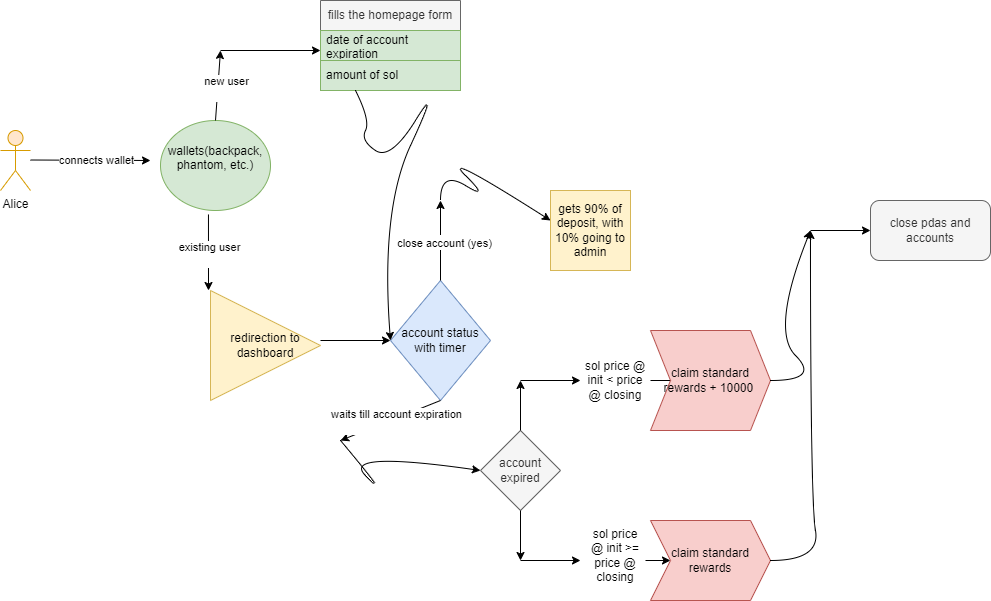

The diagram above was exported from draw.io. Its source (the exported page's mxGraphModel, read from the mxfile embedded in the PNG):
<mxGraphModel dx="880" dy="500" grid="1" gridSize="10" guides="1" tooltips="1" connect="1" arrows="1" fold="1" page="1" pageScale="1" pageWidth="850" pageHeight="1100" math="0" shadow="0">
  <root>
    <mxCell id="0" />
    <mxCell id="1" parent="0" />
    <mxCell id="HkQEHq1fKLzyAsJa6Xvb-1" value="Alice" style="shape=umlActor;verticalLabelPosition=bottom;verticalAlign=top;html=1;outlineConnect=0;fillColor=#ffe6cc;strokeColor=#d79b00;" vertex="1" parent="1">
      <mxGeometry x="30" y="380" width="30" height="60" as="geometry" />
    </mxCell>
    <mxCell id="HkQEHq1fKLzyAsJa6Xvb-2" value="" style="endArrow=classic;html=1;rounded=0;" edge="1" parent="1">
      <mxGeometry relative="1" as="geometry">
        <mxPoint x="60" y="409.5" as="sourcePoint" />
        <mxPoint x="180" y="410" as="targetPoint" />
      </mxGeometry>
    </mxCell>
    <mxCell id="HkQEHq1fKLzyAsJa6Xvb-3" value="Label" style="edgeLabel;resizable=0;html=1;;align=center;verticalAlign=middle;" connectable="0" vertex="1" parent="HkQEHq1fKLzyAsJa6Xvb-2">
      <mxGeometry relative="1" as="geometry" />
    </mxCell>
    <mxCell id="HkQEHq1fKLzyAsJa6Xvb-5" value="connects wallet" style="edgeLabel;html=1;align=center;verticalAlign=middle;resizable=0;points=[];" vertex="1" connectable="0" parent="HkQEHq1fKLzyAsJa6Xvb-2">
      <mxGeometry x="0.08" y="1" relative="1" as="geometry">
        <mxPoint y="1" as="offset" />
      </mxGeometry>
    </mxCell>
    <mxCell id="HkQEHq1fKLzyAsJa6Xvb-7" style="edgeStyle=orthogonalEdgeStyle;rounded=0;orthogonalLoop=1;jettySize=auto;html=1;exitX=1;exitY=0.5;exitDx=0;exitDy=0;" edge="1" parent="1" source="HkQEHq1fKLzyAsJa6Xvb-6">
      <mxGeometry relative="1" as="geometry">
        <mxPoint x="290" y="410" as="targetPoint" />
      </mxGeometry>
    </mxCell>
    <mxCell id="HkQEHq1fKLzyAsJa6Xvb-6" value="wallets(backpack, phantom, etc.)&lt;div&gt;&lt;br&gt;&lt;/div&gt;" style="ellipse;whiteSpace=wrap;html=1;fillColor=#d5e8d4;strokeColor=#82b366;" vertex="1" parent="1">
      <mxGeometry x="190" y="370" width="110" height="90" as="geometry" />
    </mxCell>
    <mxCell id="HkQEHq1fKLzyAsJa6Xvb-11" value="" style="endArrow=classic;html=1;rounded=0;exitX=0.5;exitY=0;exitDx=0;exitDy=0;" edge="1" parent="1" source="HkQEHq1fKLzyAsJa6Xvb-6">
      <mxGeometry relative="1" as="geometry">
        <mxPoint x="190" y="340" as="sourcePoint" />
        <mxPoint x="250" y="300" as="targetPoint" />
      </mxGeometry>
    </mxCell>
    <mxCell id="HkQEHq1fKLzyAsJa6Xvb-12" value="Label" style="edgeLabel;resizable=0;html=1;;align=center;verticalAlign=middle;" connectable="0" vertex="1" parent="HkQEHq1fKLzyAsJa6Xvb-11">
      <mxGeometry relative="1" as="geometry" />
    </mxCell>
    <mxCell id="HkQEHq1fKLzyAsJa6Xvb-16" value="Text" style="edgeLabel;html=1;align=center;verticalAlign=middle;resizable=0;points=[];" vertex="1" connectable="0" parent="HkQEHq1fKLzyAsJa6Xvb-11">
      <mxGeometry x="-0.0497" y="-4" relative="1" as="geometry">
        <mxPoint as="offset" />
      </mxGeometry>
    </mxCell>
    <mxCell id="HkQEHq1fKLzyAsJa6Xvb-17" value="new user&lt;div&gt;&lt;br&gt;&lt;/div&gt;" style="edgeLabel;html=1;align=center;verticalAlign=middle;resizable=0;points=[];" vertex="1" connectable="0" parent="HkQEHq1fKLzyAsJa6Xvb-11">
      <mxGeometry x="-0.0701" y="-8" relative="1" as="geometry">
        <mxPoint as="offset" />
      </mxGeometry>
    </mxCell>
    <mxCell id="HkQEHq1fKLzyAsJa6Xvb-18" value="" style="endArrow=classic;html=1;rounded=0;exitX=0.436;exitY=1.044;exitDx=0;exitDy=0;exitPerimeter=0;" edge="1" parent="1" source="HkQEHq1fKLzyAsJa6Xvb-6">
      <mxGeometry relative="1" as="geometry">
        <mxPoint x="195" y="490" as="sourcePoint" />
        <mxPoint x="238" y="540" as="targetPoint" />
      </mxGeometry>
    </mxCell>
    <mxCell id="HkQEHq1fKLzyAsJa6Xvb-19" value="Label" style="edgeLabel;resizable=0;html=1;;align=center;verticalAlign=middle;" connectable="0" vertex="1" parent="HkQEHq1fKLzyAsJa6Xvb-18">
      <mxGeometry relative="1" as="geometry" />
    </mxCell>
    <mxCell id="HkQEHq1fKLzyAsJa6Xvb-20" value="existing user&lt;div&gt;&lt;br&gt;&lt;/div&gt;" style="edgeLabel;html=1;align=center;verticalAlign=middle;resizable=0;points=[];" vertex="1" connectable="0" parent="HkQEHq1fKLzyAsJa6Xvb-18">
      <mxGeometry x="0.0531" y="1" relative="1" as="geometry">
        <mxPoint as="offset" />
      </mxGeometry>
    </mxCell>
    <mxCell id="HkQEHq1fKLzyAsJa6Xvb-25" value="" style="endArrow=classic;html=1;rounded=0;" edge="1" parent="1">
      <mxGeometry width="50" height="50" relative="1" as="geometry">
        <mxPoint x="250" y="300" as="sourcePoint" />
        <mxPoint x="350" y="300" as="targetPoint" />
      </mxGeometry>
    </mxCell>
    <mxCell id="HkQEHq1fKLzyAsJa6Xvb-26" value="fills the homepage form" style="swimlane;fontStyle=0;childLayout=stackLayout;horizontal=1;startSize=30;horizontalStack=0;resizeParent=1;resizeParentMax=0;resizeLast=0;collapsible=1;marginBottom=0;whiteSpace=wrap;html=1;fillColor=#f5f5f5;fontColor=#333333;strokeColor=#666666;" vertex="1" parent="1">
      <mxGeometry x="350" y="250" width="140" height="90" as="geometry" />
    </mxCell>
    <mxCell id="HkQEHq1fKLzyAsJa6Xvb-27" value="date of account expiration" style="text;strokeColor=#82b366;fillColor=#d5e8d4;align=left;verticalAlign=middle;spacingLeft=4;spacingRight=4;overflow=hidden;points=[[0,0.5],[1,0.5]];portConstraint=eastwest;rotatable=0;whiteSpace=wrap;html=1;" vertex="1" parent="HkQEHq1fKLzyAsJa6Xvb-26">
      <mxGeometry y="30" width="140" height="30" as="geometry" />
    </mxCell>
    <mxCell id="HkQEHq1fKLzyAsJa6Xvb-28" value="amount of sol" style="text;strokeColor=#82b366;fillColor=#d5e8d4;align=left;verticalAlign=middle;spacingLeft=4;spacingRight=4;overflow=hidden;points=[[0,0.5],[1,0.5]];portConstraint=eastwest;rotatable=0;whiteSpace=wrap;html=1;" vertex="1" parent="HkQEHq1fKLzyAsJa6Xvb-26">
      <mxGeometry y="60" width="140" height="30" as="geometry" />
    </mxCell>
    <mxCell id="HkQEHq1fKLzyAsJa6Xvb-30" value="redirection to dashboard" style="triangle;whiteSpace=wrap;html=1;fillColor=#fff2cc;strokeColor=#d6b656;" vertex="1" parent="1">
      <mxGeometry x="240" y="540" width="110" height="110" as="geometry" />
    </mxCell>
    <mxCell id="HkQEHq1fKLzyAsJa6Xvb-31" value="" style="endArrow=classic;html=1;rounded=0;" edge="1" parent="1">
      <mxGeometry width="50" height="50" relative="1" as="geometry">
        <mxPoint x="350" y="590" as="sourcePoint" />
        <mxPoint x="420" y="590" as="targetPoint" />
      </mxGeometry>
    </mxCell>
    <mxCell id="HkQEHq1fKLzyAsJa6Xvb-32" value="account status with timer" style="rhombus;whiteSpace=wrap;html=1;fillColor=#dae8fc;strokeColor=#6c8ebf;" vertex="1" parent="1">
      <mxGeometry x="420" y="530" width="100" height="120" as="geometry" />
    </mxCell>
    <mxCell id="HkQEHq1fKLzyAsJa6Xvb-33" value="" style="endArrow=classic;html=1;rounded=0;exitX=0.5;exitY=0;exitDx=0;exitDy=0;" edge="1" parent="1" source="HkQEHq1fKLzyAsJa6Xvb-32">
      <mxGeometry relative="1" as="geometry">
        <mxPoint x="460" y="490" as="sourcePoint" />
        <mxPoint x="470" y="450" as="targetPoint" />
      </mxGeometry>
    </mxCell>
    <mxCell id="HkQEHq1fKLzyAsJa6Xvb-34" value="Label" style="edgeLabel;resizable=0;html=1;;align=center;verticalAlign=middle;" connectable="0" vertex="1" parent="HkQEHq1fKLzyAsJa6Xvb-33">
      <mxGeometry relative="1" as="geometry" />
    </mxCell>
    <mxCell id="HkQEHq1fKLzyAsJa6Xvb-35" value="close account (yes)" style="edgeLabel;html=1;align=center;verticalAlign=middle;resizable=0;points=[];" vertex="1" connectable="0" parent="HkQEHq1fKLzyAsJa6Xvb-33">
      <mxGeometry x="-0.05" y="-3" relative="1" as="geometry">
        <mxPoint as="offset" />
      </mxGeometry>
    </mxCell>
    <mxCell id="HkQEHq1fKLzyAsJa6Xvb-36" value="" style="curved=1;endArrow=classic;html=1;rounded=0;" edge="1" parent="1">
      <mxGeometry width="50" height="50" relative="1" as="geometry">
        <mxPoint x="470" y="450" as="sourcePoint" />
        <mxPoint x="580" y="470" as="targetPoint" />
        <Array as="points">
          <mxPoint x="470" y="420" />
          <mxPoint x="520" y="450" />
          <mxPoint x="470" y="400" />
        </Array>
      </mxGeometry>
    </mxCell>
    <mxCell id="HkQEHq1fKLzyAsJa6Xvb-37" value="gets 90% of deposit, with 10% going to admin" style="whiteSpace=wrap;html=1;aspect=fixed;fillColor=#fff2cc;strokeColor=#d6b656;" vertex="1" parent="1">
      <mxGeometry x="580" y="440" width="80" height="80" as="geometry" />
    </mxCell>
    <mxCell id="HkQEHq1fKLzyAsJa6Xvb-38" value="" style="endArrow=classic;html=1;rounded=0;exitX=0.5;exitY=1;exitDx=0;exitDy=0;" edge="1" parent="1" source="HkQEHq1fKLzyAsJa6Xvb-32">
      <mxGeometry relative="1" as="geometry">
        <mxPoint x="450" y="680" as="sourcePoint" />
        <mxPoint x="370" y="690" as="targetPoint" />
      </mxGeometry>
    </mxCell>
    <mxCell id="HkQEHq1fKLzyAsJa6Xvb-39" value="Label" style="edgeLabel;resizable=0;html=1;;align=center;verticalAlign=middle;" connectable="0" vertex="1" parent="HkQEHq1fKLzyAsJa6Xvb-38">
      <mxGeometry relative="1" as="geometry" />
    </mxCell>
    <mxCell id="HkQEHq1fKLzyAsJa6Xvb-40" value="waits till account expiration&lt;div&gt;&lt;br&gt;&lt;/div&gt;" style="edgeLabel;html=1;align=center;verticalAlign=middle;resizable=0;points=[];" vertex="1" connectable="0" parent="HkQEHq1fKLzyAsJa6Xvb-38">
      <mxGeometry x="-0.06" y="-1" relative="1" as="geometry">
        <mxPoint x="3" y="2" as="offset" />
      </mxGeometry>
    </mxCell>
    <mxCell id="HkQEHq1fKLzyAsJa6Xvb-41" value="" style="curved=1;endArrow=classic;html=1;rounded=0;" edge="1" parent="1">
      <mxGeometry width="50" height="50" relative="1" as="geometry">
        <mxPoint x="370" y="690" as="sourcePoint" />
        <mxPoint x="510" y="720" as="targetPoint" />
        <Array as="points">
          <mxPoint x="420" y="750" />
          <mxPoint x="370" y="700" />
        </Array>
      </mxGeometry>
    </mxCell>
    <mxCell id="HkQEHq1fKLzyAsJa6Xvb-43" value="account expired" style="rhombus;whiteSpace=wrap;html=1;fillColor=#f5f5f5;fontColor=#333333;strokeColor=#666666;" vertex="1" parent="1">
      <mxGeometry x="510" y="680" width="80" height="80" as="geometry" />
    </mxCell>
    <mxCell id="HkQEHq1fKLzyAsJa6Xvb-44" value="" style="endArrow=classic;html=1;rounded=0;" edge="1" parent="1">
      <mxGeometry width="50" height="50" relative="1" as="geometry">
        <mxPoint x="550" y="680" as="sourcePoint" />
        <mxPoint x="550" y="630" as="targetPoint" />
      </mxGeometry>
    </mxCell>
    <mxCell id="HkQEHq1fKLzyAsJa6Xvb-52" value="" style="endArrow=classic;html=1;rounded=0;" edge="1" parent="1">
      <mxGeometry width="50" height="50" relative="1" as="geometry">
        <mxPoint x="550" y="630" as="sourcePoint" />
        <mxPoint x="610" y="630" as="targetPoint" />
      </mxGeometry>
    </mxCell>
    <mxCell id="HkQEHq1fKLzyAsJa6Xvb-53" value="sol price @ init &amp;lt; price @ closing" style="text;html=1;align=center;verticalAlign=middle;whiteSpace=wrap;rounded=0;" vertex="1" parent="1">
      <mxGeometry x="610" y="610" width="70" height="40" as="geometry" />
    </mxCell>
    <mxCell id="HkQEHq1fKLzyAsJa6Xvb-54" value="" style="endArrow=classic;html=1;rounded=0;" edge="1" parent="1">
      <mxGeometry width="50" height="50" relative="1" as="geometry">
        <mxPoint x="680" y="630" as="sourcePoint" />
        <mxPoint x="730" y="630" as="targetPoint" />
      </mxGeometry>
    </mxCell>
    <mxCell id="HkQEHq1fKLzyAsJa6Xvb-55" value="claim standard rewards + 10000&amp;nbsp;" style="shape=step;perimeter=stepPerimeter;whiteSpace=wrap;html=1;fixedSize=1;fillColor=#f8cecc;strokeColor=#b85450;" vertex="1" parent="1">
      <mxGeometry x="680" y="580" width="120" height="100" as="geometry" />
    </mxCell>
    <mxCell id="HkQEHq1fKLzyAsJa6Xvb-58" value="" style="endArrow=classic;html=1;rounded=0;exitX=0.5;exitY=1;exitDx=0;exitDy=0;" edge="1" parent="1" source="HkQEHq1fKLzyAsJa6Xvb-43">
      <mxGeometry width="50" height="50" relative="1" as="geometry">
        <mxPoint x="560" y="810" as="sourcePoint" />
        <mxPoint x="550" y="810" as="targetPoint" />
      </mxGeometry>
    </mxCell>
    <mxCell id="HkQEHq1fKLzyAsJa6Xvb-60" value="" style="endArrow=classic;html=1;rounded=0;" edge="1" parent="1">
      <mxGeometry width="50" height="50" relative="1" as="geometry">
        <mxPoint x="550" y="810" as="sourcePoint" />
        <mxPoint x="610" y="810" as="targetPoint" />
      </mxGeometry>
    </mxCell>
    <mxCell id="HkQEHq1fKLzyAsJa6Xvb-61" value="sol price @ init &amp;gt;= price @ closing" style="text;html=1;align=center;verticalAlign=middle;whiteSpace=wrap;rounded=0;" vertex="1" parent="1">
      <mxGeometry x="615" y="790" width="60" height="30" as="geometry" />
    </mxCell>
    <mxCell id="HkQEHq1fKLzyAsJa6Xvb-62" value="" style="endArrow=classic;html=1;rounded=0;" edge="1" parent="1" target="HkQEHq1fKLzyAsJa6Xvb-63">
      <mxGeometry width="50" height="50" relative="1" as="geometry">
        <mxPoint x="675" y="810" as="sourcePoint" />
        <mxPoint x="720" y="810" as="targetPoint" />
      </mxGeometry>
    </mxCell>
    <mxCell id="HkQEHq1fKLzyAsJa6Xvb-63" value="claim standard rewards" style="shape=step;perimeter=stepPerimeter;whiteSpace=wrap;html=1;fixedSize=1;size=20;fillColor=#f8cecc;strokeColor=#b85450;" vertex="1" parent="1">
      <mxGeometry x="680" y="770" width="120" height="80" as="geometry" />
    </mxCell>
    <mxCell id="HkQEHq1fKLzyAsJa6Xvb-66" value="" style="curved=1;endArrow=classic;html=1;rounded=0;exitX=0.25;exitY=1;exitDx=0;exitDy=0;" edge="1" parent="1" source="HkQEHq1fKLzyAsJa6Xvb-26">
      <mxGeometry width="50" height="50" relative="1" as="geometry">
        <mxPoint x="470" y="380" as="sourcePoint" />
        <mxPoint x="420" y="590" as="targetPoint" />
        <Array as="points">
          <mxPoint x="400" y="370" />
          <mxPoint x="390" y="390" />
          <mxPoint x="420" y="410" />
          <mxPoint x="470" y="330" />
          <mxPoint x="410" y="460" />
        </Array>
      </mxGeometry>
    </mxCell>
    <mxCell id="HkQEHq1fKLzyAsJa6Xvb-69" value="" style="curved=1;endArrow=classic;html=1;rounded=0;" edge="1" parent="1">
      <mxGeometry width="50" height="50" relative="1" as="geometry">
        <mxPoint x="800" y="630" as="sourcePoint" />
        <mxPoint x="840" y="480" as="targetPoint" />
        <Array as="points">
          <mxPoint x="850" y="630" />
          <mxPoint x="800" y="580" />
        </Array>
      </mxGeometry>
    </mxCell>
    <mxCell id="HkQEHq1fKLzyAsJa6Xvb-70" value="" style="curved=1;endArrow=classic;html=1;rounded=0;" edge="1" parent="1">
      <mxGeometry width="50" height="50" relative="1" as="geometry">
        <mxPoint x="800" y="810" as="sourcePoint" />
        <mxPoint x="840" y="480" as="targetPoint" />
        <Array as="points">
          <mxPoint x="850" y="810" />
          <mxPoint x="840" y="750" />
        </Array>
      </mxGeometry>
    </mxCell>
    <mxCell id="HkQEHq1fKLzyAsJa6Xvb-71" value="" style="endArrow=classic;html=1;rounded=0;" edge="1" parent="1">
      <mxGeometry width="50" height="50" relative="1" as="geometry">
        <mxPoint x="840" y="480" as="sourcePoint" />
        <mxPoint x="900" y="480" as="targetPoint" />
      </mxGeometry>
    </mxCell>
    <mxCell id="HkQEHq1fKLzyAsJa6Xvb-72" value="close pdas and accounts" style="rounded=1;whiteSpace=wrap;html=1;fillColor=#f5f5f5;fontColor=#333333;strokeColor=#666666;" vertex="1" parent="1">
      <mxGeometry x="900" y="450" width="120" height="60" as="geometry" />
    </mxCell>
  </root>
</mxGraphModel>